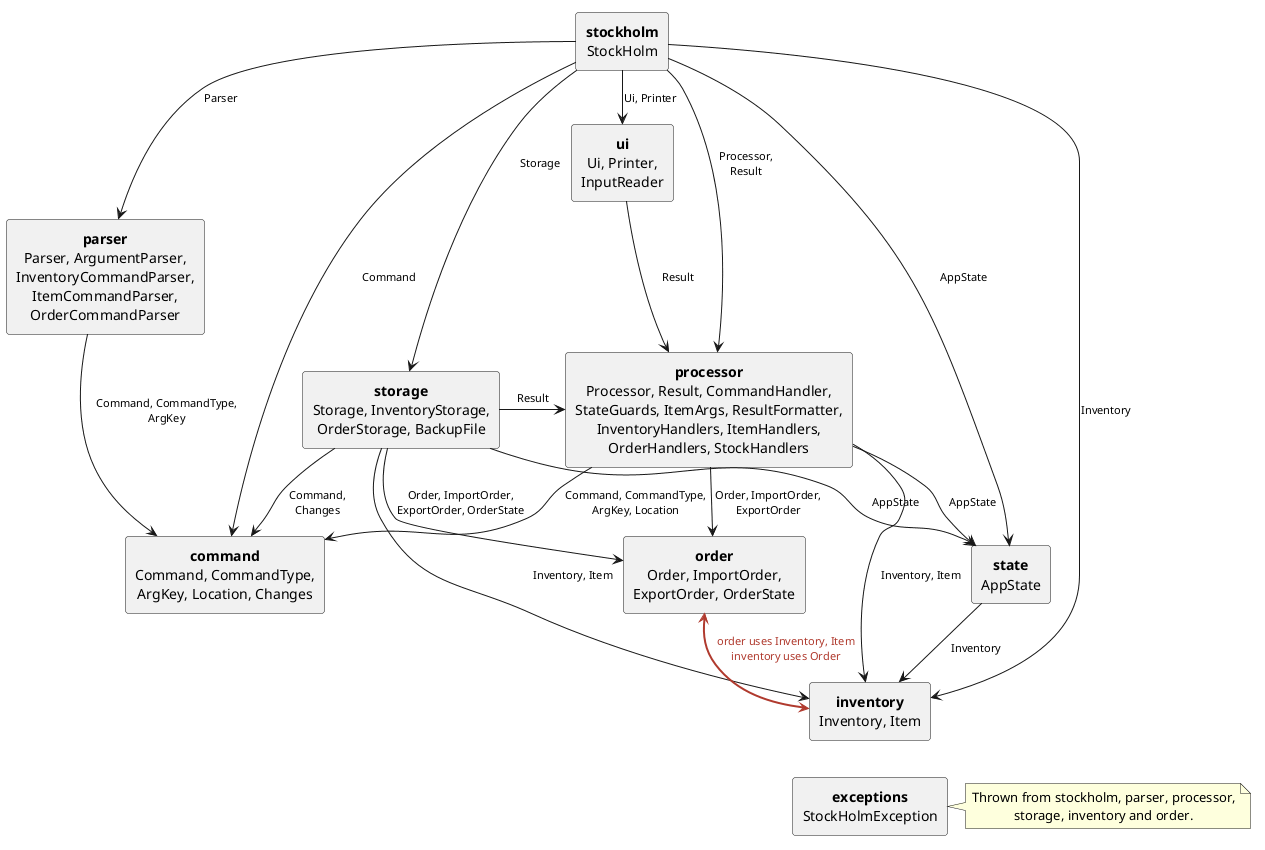

The diagram above was rendered by PlantUML. Its source (embedded in the PNG):
@startuml
!pragma layout smetana
top to bottom direction
skinparam defaultTextAlignment center
skinparam ArrowFontSize 11
skinparam rectangle {
    RoundCorner 6
}

' One box per package, listing its classes. Each arrow means "some class in the source package uses
' these classes of the target package". Arrows into stockholm.exceptions are left out; see the note.

rectangle "**stockholm**\nStockHolm" as main
rectangle "**ui**\nUi, Printer,\nInputReader" as ui
rectangle "**parser**\nParser, ArgumentParser,\nInventoryCommandParser,\nItemCommandParser,\nOrderCommandParser" as parser
rectangle "**storage**\nStorage, InventoryStorage,\nOrderStorage, BackupFile" as storage
rectangle "**processor**\nProcessor, Result, CommandHandler,\nStateGuards, ItemArgs, ResultFormatter,\nInventoryHandlers, ItemHandlers,\nOrderHandlers, StockHandlers" as processor
rectangle "**command**\nCommand, CommandType,\nArgKey, Location, Changes" as command
rectangle "**state**\nAppState" as state
rectangle "**order**\nOrder, ImportOrder,\nExportOrder, OrderState" as order
rectangle "**inventory**\nInventory, Item" as inventory
rectangle "**exceptions**\nStockHolmException" as exceptions

main -down-> ui : Ui, Printer
main -down-> parser : Parser
main -down-> storage : Storage
main -down-> processor : Processor,\nResult
main -down-> state : AppState
main -down-> command : Command
main -down-> inventory : Inventory

ui -down-> processor : Result
parser -down-> command : Command, CommandType,\nArgKey
storage -right-> processor : Result
storage -down-> command : Command,\nChanges
storage -down-> state : AppState
storage -down-> order : Order, ImportOrder,\nExportOrder, OrderState
storage -down-> inventory : Inventory, Item
processor -down-> command : Command, CommandType,\nArgKey, Location
processor -down-> state : AppState
processor -down-> order : Order, ImportOrder,\nExportOrder
processor -down-> inventory : Inventory, Item
state -down-> inventory : Inventory
' order and inventory depend on each other (a package cycle), so they are drawn as one two-way arrow.
order <-[#B03A2E,bold]down-> inventory : <color:#B03A2E>order uses Inventory, Item</color>\n<color:#B03A2E>inventory uses Order</color>

note right of exceptions
    Thrown from stockholm, parser, processor,
    storage, inventory and order.
end note
inventory -[hidden]down-> exceptions
@enduml